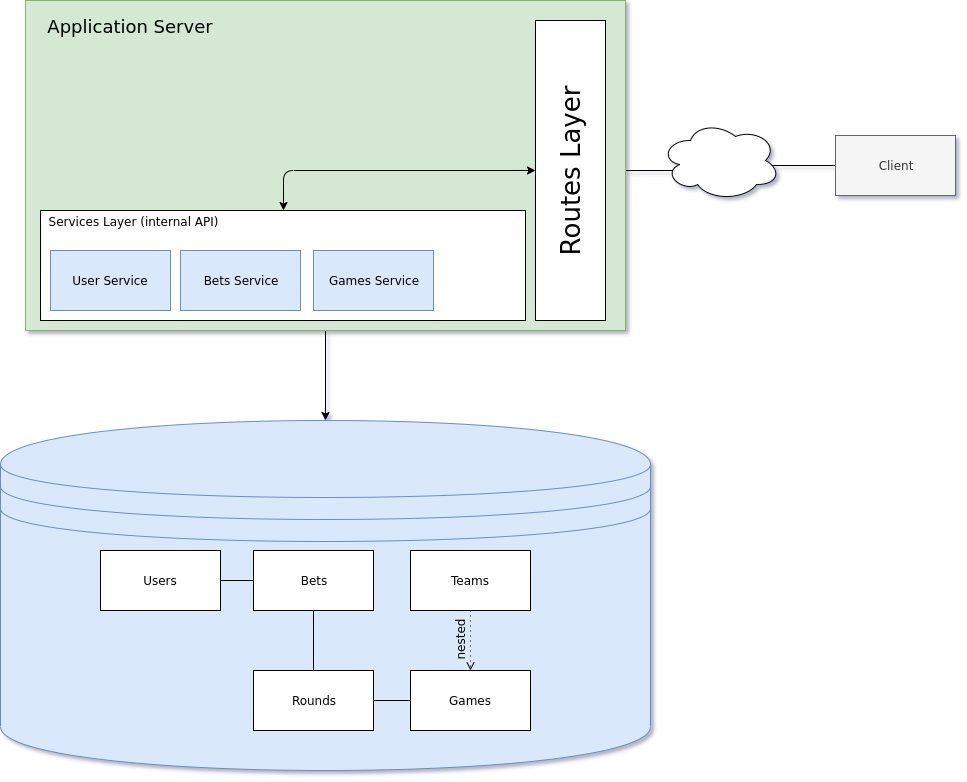

The diagram above was exported from draw.io. Its source (the exported page's mxGraphModel, read from the mxfile embedded in the PNG):
<mxGraphModel dx="1197" dy="672" grid="1" gridSize="10" guides="1" tooltips="1" connect="1" arrows="1" fold="1" page="1" pageScale="1" pageWidth="827" pageHeight="1169" math="0" shadow="0">
  <root>
    <mxCell id="0" />
    <mxCell id="1" parent="0" />
    <mxCell id="JcI6wTAvasoHivIVacxv-7" value="" style="shape=datastore;whiteSpace=wrap;html=1;fillColor=#dae8fc;strokeColor=#6c8ebf;" parent="1" vertex="1">
      <mxGeometry x="120" y="440" width="650" height="350" as="geometry" />
    </mxCell>
    <mxCell id="JcI6wTAvasoHivIVacxv-6" value="" style="edgeStyle=orthogonalEdgeStyle;rounded=0;orthogonalLoop=1;jettySize=auto;html=1;entryX=0.5;entryY=0;entryDx=0;entryDy=0;" parent="1" source="JcI6wTAvasoHivIVacxv-1" target="JcI6wTAvasoHivIVacxv-7" edge="1">
      <mxGeometry relative="1" as="geometry">
        <mxPoint x="380" y="440" as="targetPoint" />
      </mxGeometry>
    </mxCell>
    <mxCell id="XAxOhPC1QgyY42pNxD-D-3" value="" style="edgeStyle=orthogonalEdgeStyle;rounded=0;orthogonalLoop=1;jettySize=auto;html=1;endArrow=none;endFill=0;" parent="1" source="XAxOhPC1QgyY42pNxD-D-1" target="XAxOhPC1QgyY42pNxD-D-2" edge="1">
      <mxGeometry relative="1" as="geometry" />
    </mxCell>
    <mxCell id="XAxOhPC1QgyY42pNxD-D-1" value="Users" style="rounded=0;whiteSpace=wrap;html=1;" parent="1" vertex="1">
      <mxGeometry x="220" y="570" width="120" height="60" as="geometry" />
    </mxCell>
    <mxCell id="XAxOhPC1QgyY42pNxD-D-5" value="" style="edgeStyle=orthogonalEdgeStyle;rounded=0;orthogonalLoop=1;jettySize=auto;html=1;endArrow=none;endFill=0;" parent="1" source="XAxOhPC1QgyY42pNxD-D-2" target="XAxOhPC1QgyY42pNxD-D-4" edge="1">
      <mxGeometry relative="1" as="geometry" />
    </mxCell>
    <mxCell id="XAxOhPC1QgyY42pNxD-D-2" value="Bets" style="rounded=0;whiteSpace=wrap;html=1;" parent="1" vertex="1">
      <mxGeometry x="373" y="570" width="120" height="60" as="geometry" />
    </mxCell>
    <mxCell id="XAxOhPC1QgyY42pNxD-D-9" value="" style="edgeStyle=orthogonalEdgeStyle;rounded=0;orthogonalLoop=1;jettySize=auto;html=1;endArrow=none;endFill=0;" parent="1" source="XAxOhPC1QgyY42pNxD-D-4" target="XAxOhPC1QgyY42pNxD-D-8" edge="1">
      <mxGeometry relative="1" as="geometry" />
    </mxCell>
    <mxCell id="XAxOhPC1QgyY42pNxD-D-4" value="Rounds" style="rounded=0;whiteSpace=wrap;html=1;" parent="1" vertex="1">
      <mxGeometry x="373" y="690" width="120" height="60" as="geometry" />
    </mxCell>
    <mxCell id="XAxOhPC1QgyY42pNxD-D-8" value="Games" style="rounded=0;whiteSpace=wrap;html=1;" parent="1" vertex="1">
      <mxGeometry x="530" y="690" width="120" height="60" as="geometry" />
    </mxCell>
    <mxCell id="JcI6wTAvasoHivIVacxv-12" style="edgeStyle=orthogonalEdgeStyle;rounded=0;orthogonalLoop=1;jettySize=auto;html=1;exitX=0.5;exitY=1;exitDx=0;exitDy=0;endArrow=open;endFill=0;dashed=1;dashPattern=1 4;startArrow=none;startFill=0;" parent="1" source="XAxOhPC1QgyY42pNxD-D-10" target="XAxOhPC1QgyY42pNxD-D-8" edge="1">
      <mxGeometry relative="1" as="geometry" />
    </mxCell>
    <mxCell id="XAxOhPC1QgyY42pNxD-D-10" value="Teams" style="rounded=0;whiteSpace=wrap;html=1;" parent="1" vertex="1">
      <mxGeometry x="530" y="570" width="120" height="60" as="geometry" />
    </mxCell>
    <mxCell id="JcI6wTAvasoHivIVacxv-17" style="edgeStyle=orthogonalEdgeStyle;rounded=0;orthogonalLoop=1;jettySize=auto;html=1;exitX=1;exitY=0.5;exitDx=0;exitDy=0;entryX=0;entryY=0.5;entryDx=0;entryDy=0;endArrow=none;endFill=0;fontSize=26;" parent="1" source="JcI6wTAvasoHivIVacxv-16" target="6Mcsf4pHgRnU93mur-ZY-13" edge="1">
      <mxGeometry relative="1" as="geometry">
        <mxPoint x="955.3333333333335" y="190.33333333333337" as="targetPoint" />
      </mxGeometry>
    </mxCell>
    <mxCell id="JcI6wTAvasoHivIVacxv-20" value="" style="ellipse;shape=cloud;whiteSpace=wrap;html=1;fontSize=26;" parent="1" vertex="1">
      <mxGeometry x="780" y="140" width="120" height="80" as="geometry" />
    </mxCell>
    <mxCell id="6Mcsf4pHgRnU93mur-ZY-7" value="nested" style="text;html=1;strokeColor=none;fillColor=none;align=center;verticalAlign=middle;whiteSpace=wrap;rounded=0;rotation=-90;" parent="1" vertex="1">
      <mxGeometry x="560" y="650" width="40" height="20" as="geometry" />
    </mxCell>
    <mxCell id="6Mcsf4pHgRnU93mur-ZY-13" value="Client" style="rounded=0;whiteSpace=wrap;html=1;fillColor=#f5f5f5;strokeColor=#666666;fontColor=#333333;" parent="1" vertex="1">
      <mxGeometry x="955" y="155" width="120" height="60" as="geometry" />
    </mxCell>
    <mxCell id="JcI6wTAvasoHivIVacxv-18" value="" style="group" parent="1" vertex="1" connectable="0">
      <mxGeometry x="145" y="20" width="600" height="330" as="geometry" />
    </mxCell>
    <mxCell id="JcI6wTAvasoHivIVacxv-1" value="" style="rounded=0;whiteSpace=wrap;html=1;fillColor=#d5e8d4;strokeColor=#82b366;" parent="JcI6wTAvasoHivIVacxv-18" vertex="1">
      <mxGeometry width="600" height="330" as="geometry" />
    </mxCell>
    <mxCell id="6Mcsf4pHgRnU93mur-ZY-12" value="" style="rounded=0;whiteSpace=wrap;html=1;fillColor=#ffffff;gradientColor=none;" parent="JcI6wTAvasoHivIVacxv-18" vertex="1">
      <mxGeometry x="15" y="210" width="485" height="110" as="geometry" />
    </mxCell>
    <mxCell id="JcI6wTAvasoHivIVacxv-2" value="&lt;font style=&quot;font-size: 18px&quot;&gt;Application Server&lt;/font&gt;" style="text;html=1;strokeColor=none;fillColor=none;align=center;verticalAlign=middle;whiteSpace=wrap;rounded=0;" parent="JcI6wTAvasoHivIVacxv-18" vertex="1">
      <mxGeometry width="210" height="51.5625" as="geometry" />
    </mxCell>
    <mxCell id="6Mcsf4pHgRnU93mur-ZY-4" value="Services Layer (internal API)" style="text;html=1;strokeColor=none;fillColor=none;align=center;verticalAlign=middle;whiteSpace=wrap;rounded=0;" parent="JcI6wTAvasoHivIVacxv-18" vertex="1">
      <mxGeometry x="15" y="210" width="185" height="21" as="geometry" />
    </mxCell>
    <mxCell id="6Mcsf4pHgRnU93mur-ZY-11" value="User Service" style="rounded=0;whiteSpace=wrap;html=1;fillColor=#dae8fc;strokeColor=#6c8ebf;" parent="JcI6wTAvasoHivIVacxv-18" vertex="1">
      <mxGeometry x="25" y="250" width="120" height="60" as="geometry" />
    </mxCell>
    <mxCell id="6Mcsf4pHgRnU93mur-ZY-14" value="Bets Service" style="rounded=0;whiteSpace=wrap;html=1;fillColor=#dae8fc;strokeColor=#6c8ebf;" parent="JcI6wTAvasoHivIVacxv-18" vertex="1">
      <mxGeometry x="155" y="250" width="120" height="60" as="geometry" />
    </mxCell>
    <mxCell id="6Mcsf4pHgRnU93mur-ZY-15" value="Games Service" style="rounded=0;whiteSpace=wrap;html=1;fillColor=#dae8fc;strokeColor=#6c8ebf;" parent="JcI6wTAvasoHivIVacxv-18" vertex="1">
      <mxGeometry x="288" y="250" width="120" height="60" as="geometry" />
    </mxCell>
    <mxCell id="JcI6wTAvasoHivIVacxv-16" value="Routes Layer" style="rounded=0;whiteSpace=wrap;html=1;horizontal=0;fontSize=26;" parent="1" vertex="1">
      <mxGeometry x="655" y="40" width="70" height="300" as="geometry" />
    </mxCell>
    <mxCell id="6Mcsf4pHgRnU93mur-ZY-16" value="" style="endArrow=classic;startArrow=classic;html=1;exitX=0;exitY=0.5;exitDx=0;exitDy=0;entryX=0.5;entryY=0;entryDx=0;entryDy=0;edgeStyle=orthogonalEdgeStyle;" parent="1" source="JcI6wTAvasoHivIVacxv-16" target="6Mcsf4pHgRnU93mur-ZY-12" edge="1">
      <mxGeometry width="50" height="50" relative="1" as="geometry">
        <mxPoint x="540" y="200" as="sourcePoint" />
        <mxPoint x="590" y="150" as="targetPoint" />
      </mxGeometry>
    </mxCell>
  </root>
</mxGraphModel>